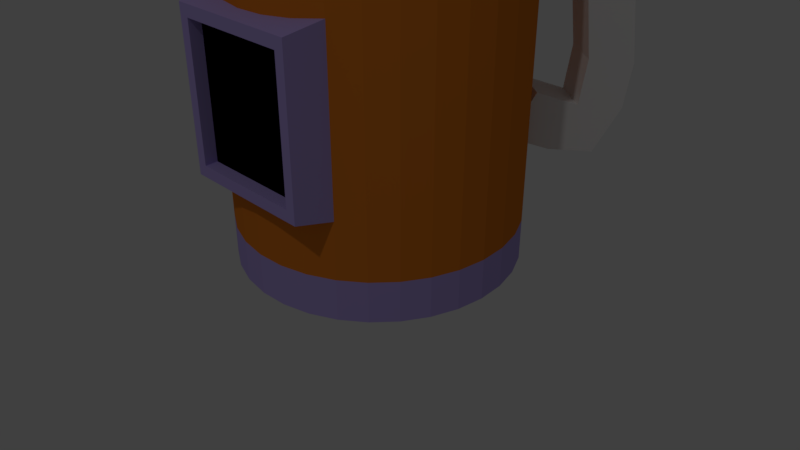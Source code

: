 # Source: liquorstore.blend  (saved by Blender 2.79.0; exported with 4.5.12 LTS)
import bpy
from mathutils import Matrix  # noqa: F401  (used for matrix-valued properties, if any)

bpy.ops.wm.read_factory_settings(use_empty=True)
scene = bpy.context.scene
scene.name = 'Scene'

# ---- collections
col_collection_1 = bpy.data.collections.new('Collection 1'); scene.collection.children.link(col_collection_1)

# ---- materials (node trees are filled in below, after node groups)
mat_material_009 = bpy.data.materials.new('Material.009')
mat_material_009.alpha_threshold = 0.0
mat_material_009.use_transparent_shadow = False
mat_material_009.roughness = 0.5
mat_material_010 = bpy.data.materials.new('Material.010')
mat_material_010.alpha_threshold = 0.0
mat_material_010.use_transparent_shadow = False
mat_material_010.diffuse_color = (0.0, 0.0, 0.0, 1.0)
mat_material_010.roughness = 0.5
mat_material_012 = bpy.data.materials.new('Material.012')
mat_material_012.alpha_threshold = 0.0
mat_material_012.use_transparent_shadow = False
mat_material_012.diffuse_color = (0.8, 0.2274, 0.02339, 1.0)
mat_material_012.roughness = 0.5
mat_material_013 = bpy.data.materials.new('Material.013')
mat_material_013.alpha_threshold = 0.0
mat_material_013.use_transparent_shadow = False
mat_material_013.diffuse_color = (0.4736, 0.3742, 0.8, 1.0)
mat_material_013.specular_color = (0.1345, 0.3363, 1.0)
mat_material_013.roughness = 0.5

# ---- material node trees

# ---- world
world_world = bpy.data.worlds.new('World'); scene.world = world_world
world_world.color = (0.05088, 0.05088, 0.05088)
world_world.use_sun_shadow = False
world_world.sun_shadow_jitter_overblur = 0.0
world_world.cycles.sampling_method = 'MANUAL'

# ---- cameras
cam_camera = bpy.data.cameras.new('Camera')
cam_camera.clip_end = 100.0
cam_camera.lens = 35.0
cam_camera.sensor_width = 32.0
cam_camera.sensor_height = 18.0
cam_camera.ortho_scale = 7.314
cam_camera.dof.focus_distance = 0.0
cam_camera.dof.aperture_fstop = 128.0

# ---- lights
light_lamp = bpy.data.lights.new('Lamp', 'POINT')
light_lamp.transmission_factor = 0.0
light_lamp.cutoff_distance = 30.0
light_lamp.energy = 100.0
light_lamp.shadow_buffer_clip_start = 1.001
light_lamp.shadow_soft_size = 0.1
light_lamp.shadow_maximum_resolution = 0.006
light_lamp.use_absolute_resolution = True

# ---- meshes
me_cylinder_001 = bpy.data.meshes.new('Cylinder.001')
me_cylinder_001.from_pydata([(-0.02862, -0.02834, -0.05524), (-0.02308, -0.03333, -0.05524), (-0.02308, -0.03333, -0.04408), (-0.02308, -0.03333, 0.05345), (-0.02862, -0.02834, -0.04408), (-0.02862, -0.02834, 0.05345), (-0.03307, -0.02236, -0.04408), (-0.03307, -0.02236, 0.05345), (-0.03627, -0.01563, -0.04408), (-0.03627, -0.01563, 0.05345), (-0.03809, -0.008408, -0.04408), (-0.03809, -0.008408, 0.05345), (-0.03847, -0.0009659, -0.04408), (-0.03847, -0.0009659, 0.05345), (-0.0374, 0.006408, -0.04408), (-0.0374, 0.006408, 0.05345), (-0.0349, 0.01343, -0.04408), (-0.0349, 0.01343, 0.05345), (-0.03108, 0.01983, -0.04408), (-0.03108, 0.01983, 0.05345), (-0.02609, 0.02536, -0.04408), (-0.02609, 0.02536, 0.05345), (-0.02011, 0.02981, -0.04408), (-0.02011, 0.02981, 0.05345), (-0.01338, 0.03301, -0.04408), (-0.01338, 0.03301, 0.05345), (-0.006157, 0.03484, -0.04408), (-0.006157, 0.03484, 0.05345), (0.001285, 0.03522, -0.04408), (0.001285, 0.03522, 0.05345), (0.008659, 0.03414, -0.04408), (0.008659, 0.03414, 0.05345), (0.01568, 0.03164, -0.04408), (0.01568, 0.03164, 0.05345), (0.02208, 0.02783, -0.04408), (0.02208, 0.02783, 0.05345), (0.02761, 0.02283, -0.04408), (0.02761, 0.02283, 0.05345), (0.03206, 0.01686, -0.04408), (0.03206, 0.01686, 0.05345), (0.03526, 0.01013, -0.04408), (0.03526, 0.01013, 0.05345), (0.03709, 0.002901, -0.04408), (0.03709, 0.002901, 0.05345), (0.03747, -0.004541, -0.04408), (0.03747, -0.004541, 0.05345), (0.03639, -0.01191, -0.04408), (0.03639, -0.01191, 0.05345), (0.03389, -0.01894, -0.04408), (0.03389, -0.01894, 0.05345), (0.03008, -0.02534, -0.04408), (0.03008, -0.02534, 0.05345), (0.02508, -0.03087, -0.04408), (0.02508, -0.03087, 0.05345), (0.01911, -0.03532, -0.04408), (0.01911, -0.03532, 0.05345), (0.01238, -0.03852, -0.04408), (0.01238, -0.03852, 0.05345), (0.005153, -0.04034, -0.04408), (0.005153, -0.04034, 0.05345), (-0.00229, -0.04072, -0.04408), (-0.00229, -0.04072, 0.05345), (-0.009663, -0.03965, -0.04408), (-0.009663, -0.03965, 0.05345), (-0.01668, -0.03715, -0.04408), (-0.01668, -0.03715, 0.05345), (-0.03307, -0.02236, -0.05524), (-0.03627, -0.01563, -0.05524), (-0.03809, -0.008408, -0.05524), (-0.03847, -0.0009659, -0.05524), (-0.0374, 0.006408, -0.05524), (-0.0349, 0.01343, -0.05524), (-0.03108, 0.01983, -0.05524), (-0.02609, 0.02536, -0.05524), (-0.02011, 0.02981, -0.05524), (-0.01338, 0.03301, -0.05524), (-0.006157, 0.03484, -0.05524), (0.001285, 0.03522, -0.05524), (0.008659, 0.03414, -0.05524), (0.01568, 0.03164, -0.05524), (0.02208, 0.02783, -0.05524), (0.02761, 0.02283, -0.05524), (0.03206, 0.01686, -0.05524), (0.03526, 0.01013, -0.05524), (0.03709, 0.002901, -0.05524), (0.03747, -0.004541, -0.05524), (0.03639, -0.01191, -0.05524), (0.03389, -0.01894, -0.05524), (0.03008, -0.02534, -0.05524), (0.02508, -0.03087, -0.05524), (0.01911, -0.03532, -0.05524), (0.01238, -0.03852, -0.05524), (0.005153, -0.04034, -0.05524), (-0.00229, -0.04072, -0.05524), (-0.009663, -0.03965, -0.05524), (-0.01668, -0.03715, -0.05524), (-0.02146, -0.02182, 0.05345), (-0.01733, -0.02554, 0.05345), (-0.02477, -0.01737, 0.05345), (-0.02716, -0.01235, 0.05345), (-0.02852, -0.006968, 0.05345), (-0.0288, -0.001421, 0.05345), (-0.028, 0.004074, 0.05345), (-0.02614, 0.009307, 0.05345), (-0.02329, 0.01408, 0.05345), (-0.01957, 0.0182, 0.05345), (-0.01512, 0.02152, 0.05345), (-0.0101, 0.0239, 0.05345), (-0.004717, 0.02526, 0.05345), (0.0008299, 0.02555, 0.05345), (0.006325, 0.02474, 0.05345), (0.01156, 0.02288, 0.05345), (0.01633, 0.02004, 0.05345), (0.02045, 0.01632, 0.05345), (0.02377, 0.01186, 0.05345), (0.02615, 0.006846, 0.05345), (0.02751, 0.001461, 0.05345), (0.0278, -0.004085, 0.05345), (0.02699, -0.009581, 0.05345), (0.02513, -0.01481, 0.05345), (0.02229, -0.01958, 0.05345), (0.01857, -0.02371, 0.05345), (0.01411, -0.02702, 0.05345), (0.009097, -0.02941, 0.05345), (0.003712, -0.03077, 0.05345), (-0.001834, -0.03105, 0.05345), (-0.00733, -0.03025, 0.05345), (-0.01256, -0.02839, 0.05345), (-0.02146, -0.02182, 0.04294), (-0.01733, -0.02554, 0.04294), (-0.02477, -0.01737, 0.04294), (-0.02716, -0.01235, 0.04294), (-0.02852, -0.006968, 0.04294), (-0.0288, -0.001421, 0.04294), (-0.028, 0.004074, 0.04294), (-0.02614, 0.009307, 0.04294), (-0.02329, 0.01408, 0.04294), (-0.01957, 0.0182, 0.04294), (-0.01512, 0.02152, 0.04294), (-0.0101, 0.0239, 0.04294), (-0.004717, 0.02526, 0.04294), (0.0008299, 0.02555, 0.04294), (0.006325, 0.02474, 0.04294), (0.01156, 0.02288, 0.04294), (0.01633, 0.02004, 0.04294), (0.02045, 0.01632, 0.04294), (0.02377, 0.01186, 0.04294), (0.02615, 0.006846, 0.04294), (0.02751, 0.001461, 0.04294), (0.0278, -0.004085, 0.04294), (0.02699, -0.009581, 0.04294), (0.02513, -0.01481, 0.04294), (0.02229, -0.01958, 0.04294), (0.01857, -0.02371, 0.04294), (0.01411, -0.02702, 0.04294), (0.009097, -0.02941, 0.04294), (0.003712, -0.03077, 0.04294), (-0.001834, -0.03105, 0.04294), (-0.00733, -0.03025, 0.04294), (-0.01256, -0.02839, 0.04294), (-0.02308, -0.03333, 0.02503), (-0.02862, -0.02834, 0.02503), (-0.03307, -0.02236, 0.02503), (-0.03627, -0.01563, 0.02503), (-0.03809, -0.008408, 0.02503), (-0.03847, -0.0009659, 0.02503), (-0.0374, 0.006408, 0.02503), (-0.0349, 0.01343, 0.02503), (-0.03108, 0.01983, 0.02503), (-0.02609, 0.02536, 0.02503), (-0.02011, 0.02981, 0.02503), (-0.01338, 0.03301, 0.02503), (-0.006157, 0.03484, 0.02503), (0.001285, 0.03522, 0.02503), (0.008659, 0.03414, 0.02503), (0.01568, 0.03164, 0.02503), (0.02208, 0.02783, 0.02503), (0.02761, 0.02283, 0.02503), (0.03206, 0.01686, 0.02503), (0.03526, 0.01013, 0.02503), (0.03709, 0.002901, 0.02503), (0.03747, -0.004541, 0.02503), (0.03639, -0.01191, 0.02503), (0.03389, -0.01894, 0.02503), (0.03008, -0.02534, 0.02503), (0.02508, -0.03087, 0.02503), (0.01911, -0.03532, 0.02503), (0.01238, -0.03852, 0.02503), (0.005153, -0.04034, 0.02503), (-0.00229, -0.04072, 0.02503), (-0.009663, -0.03965, 0.02503), (-0.01668, -0.03715, 0.02503), (-0.03721, 0.03182, -0.01652), (-0.0385, 0.03278, -0.004614), (-0.04435, 0.02216, -0.01652), (-0.04564, 0.02311, -0.004614), (-0.04679, 0.0389, -0.01813), (-0.04808, 0.03985, -0.006219), (-0.05393, 0.02923, -0.01813), (-0.05522, 0.03018, -0.006219), (-0.03639, 0.03122, 0.01771), (-0.04352, 0.02155, 0.01771), (-0.0531, 0.02862, 0.01611), (-0.04597, 0.03829, 0.01611), (-0.03226, 0.02817, 0.02864), (-0.0394, 0.0185, 0.02864), (-0.04898, 0.02558, 0.02703), (-0.04184, 0.03524, 0.02703), (-0.02647, 0.02389, 0.01495), (-0.03361, 0.01423, 0.01495), (-0.02235, 0.02085, 0.02588), (-0.02948, 0.01118, 0.02588), (-0.03893, 0.01815, -0.02829), (-0.03179, 0.02782, -0.02829), (-0.04851, 0.02523, -0.02989), (-0.04137, 0.03489, -0.02989), (-0.03561, 0.01571, -0.01263), (-0.02847, 0.02537, -0.01263), (-0.03019, 0.0117, -0.0244), (-0.02305, 0.02137, -0.0244), (0.03164, -0.02201, -0.02863), (0.03164, -0.02201, 0.0172), (0.03164, 0.01702, -0.02863), (0.03164, 0.01702, 0.0172), (0.04154, -0.02026, -0.02657), (0.04154, -0.02026, 0.01514), (0.04154, 0.01527, -0.02657), (0.04154, 0.01527, 0.01514), (0.04154, 0.01262, 0.01204), (0.04154, 0.01262, -0.02346), (0.04154, -0.01761, -0.02346), (0.04154, -0.01761, 0.01204), (0.03816, 0.01262, 0.01204), (0.03816, 0.01262, -0.02346), (0.03816, -0.01761, -0.02346), (0.03816, -0.01761, 0.01204)], [], [(53, 51, 120, 121), (24, 26, 76, 75), (160, 3, 5, 161), (37, 35, 112, 113), (40, 42, 84, 83), (161, 5, 7, 162), (15, 13, 101, 102), (56, 58, 92, 91), (162, 7, 9, 163), (31, 29, 109, 110), (18, 20, 73, 72), (163, 9, 11, 164), (47, 45, 117, 118), (34, 36, 81, 80), (164, 11, 13, 165), (63, 61, 125, 126), (50, 52, 89, 88), (165, 13, 15, 166), (9, 7, 98, 99), (12, 14, 70, 69), (166, 15, 17, 167), (25, 23, 106, 107), (2, 4, 0, 1), (167, 17, 19, 168), (41, 39, 114, 115), (28, 30, 78, 77), (168, 19, 21, 169), (57, 55, 122, 123), (44, 46, 86, 85), (169, 21, 23, 170), (19, 17, 103, 104), (60, 62, 94, 93), (170, 23, 25, 171), (35, 33, 111, 112), (6, 8, 67, 66), (171, 25, 27, 172), (51, 49, 119, 120), (22, 24, 75, 74), (172, 27, 29, 173), (13, 11, 100, 101), (38, 40, 83, 82), (173, 29, 31, 174), (29, 27, 108, 109), (54, 56, 91, 90), (174, 31, 33, 175), (45, 43, 116, 117), (16, 18, 72, 71), (175, 33, 35, 176), (61, 59, 124, 125), (32, 34, 80, 79), (176, 35, 37, 177), (3, 65, 127, 97), (48, 50, 88, 87), (177, 37, 39, 178), (7, 5, 96, 98), (10, 12, 69, 68), (178, 39, 41, 179), (23, 21, 105, 106), (64, 2, 1, 95), (179, 41, 43, 180), (39, 37, 113, 114), (26, 28, 77, 76), (180, 43, 45, 181), (55, 53, 121, 122), (42, 44, 85, 84), (181, 45, 47, 182), (17, 15, 102, 103), (58, 60, 93, 92), (182, 47, 49, 183), (33, 31, 110, 111), (4, 6, 66, 0), (183, 49, 51, 184), (49, 47, 118, 119), (20, 22, 74, 73), (184, 51, 53, 185), (65, 63, 126, 127), (36, 38, 82, 81), (185, 53, 55, 186), (11, 9, 99, 100), (52, 54, 90, 89), (186, 55, 57, 187), (27, 25, 107, 108), (14, 16, 71, 70), (187, 57, 59, 188), (43, 41, 115, 116), (30, 32, 79, 78), (188, 59, 61, 189), (104, 103, 135, 136), (46, 48, 87, 86), (189, 61, 63, 190), (59, 57, 123, 124), (1, 0, 66, 67, 68, 69, 70, 71, 72, 73, 74, 75, 76, 77, 78, 79, 80, 81, 82, 83, 84, 85, 86, 87, 88, 89, 90, 91, 92, 93, 94, 95), (190, 63, 65, 191), (5, 3, 97, 96), (8, 10, 68, 67), (191, 65, 3, 160), (62, 64, 95, 94), (21, 19, 104, 105), (128, 129, 159, 158, 157, 156, 155, 154, 153, 152, 151, 150, 149, 148, 147, 146, 145, 144, 143, 142, 141, 140, 139, 138, 137, 136, 135, 134, 133, 132, 131, 130), (118, 117, 149, 150), (105, 104, 136, 137), (119, 118, 150, 151), (106, 105, 137, 138), (120, 119, 151, 152), (107, 106, 138, 139), (121, 120, 152, 153), (108, 107, 139, 140), (122, 121, 153, 154), (109, 108, 140, 141), (123, 122, 154, 155), (110, 109, 141, 142), (96, 97, 129, 128), (124, 123, 155, 156), (111, 110, 142, 143), (98, 96, 128, 130), (125, 124, 156, 157), (112, 111, 143, 144), (99, 98, 130, 131), (126, 125, 157, 158), (113, 112, 144, 145), (100, 99, 131, 132), (127, 126, 158, 159), (114, 113, 145, 146), (101, 100, 132, 133), (97, 127, 159, 129), (115, 114, 146, 147), (102, 101, 133, 134), (116, 115, 147, 148), (103, 102, 134, 135), (117, 116, 148, 149), (64, 191, 160, 2), (62, 190, 191, 64), (60, 189, 190, 62), (58, 188, 189, 60), (56, 187, 188, 58), (54, 186, 187, 56), (52, 185, 186, 54), (50, 184, 185, 52), (48, 183, 184, 50), (46, 182, 183, 48), (44, 181, 182, 46), (42, 180, 181, 44), (40, 179, 180, 42), (38, 178, 179, 40), (36, 177, 178, 38), (34, 176, 177, 36), (32, 175, 176, 34), (30, 174, 175, 32), (28, 173, 174, 30), (26, 172, 173, 28), (24, 171, 172, 26), (22, 170, 171, 24), (20, 169, 170, 22), (18, 168, 169, 20), (16, 167, 168, 18), (14, 166, 167, 16), (12, 165, 166, 14), (10, 164, 165, 12), (8, 163, 164, 10), (6, 162, 163, 8), (4, 161, 162, 6), (2, 160, 161, 4), (192, 193, 195, 194), (194, 195, 199, 198), (198, 199, 197, 196), (196, 197, 193, 192), (198, 196, 215, 214), (199, 195, 201, 202), (203, 202, 206, 207), (197, 199, 202, 203), (195, 193, 200, 201), (193, 197, 203, 200), (206, 205, 204, 207), (205, 201, 209, 211), (200, 203, 207, 204), (202, 201, 205, 206), (209, 208, 210, 211), (201, 200, 208, 209), (200, 204, 210, 208), (204, 205, 211, 210), (212, 214, 215, 213), (196, 192, 213, 215), (194, 198, 214, 212), (212, 213, 219, 218), (217, 216, 218, 219), (194, 212, 218, 216), (192, 194, 216, 217), (213, 192, 217, 219), (220, 221, 223, 222), (222, 223, 227, 226), (226, 227, 228, 229), (224, 225, 221, 220), (222, 226, 224, 220), (227, 223, 221, 225), (231, 230, 234, 235), (225, 224, 230, 231), (224, 226, 229, 230), (227, 225, 231, 228), (233, 232, 235, 234), (230, 229, 233, 234), (228, 231, 235, 232), (229, 228, 232, 233)])
me_cylinder_001.polygons.foreach_set('material_index', [0, 3, 0, 0, 3, 0, 0, 3, 0, 0, 3, 0, 0, 3, 0, 0, 3, 0, 0, 3, 0, 0, 3, 0, 0, 3, 0, 0, 3, 0, 0, 3, 0, 0, 3, 0, 0, 3, 0, 0, 3, 0, 0, 3, 0, 0, 3, 0, 0, 3, 0, 0, 3, 0, 0, 3, 0, 0, 3, 0, 0, 3, 0, 0, 3, 0, 0, 3, 0, 0, 3, 0, 0, 3, 0, 0, 3, 0, 0, 3, 0, 0, 3, 0, 0, 3, 0, 0, 3, 0, 0, 3, 0, 0, 3, 0, 3, 0, 0, 0, 0, 0, 0, 0, 0, 0, 0, 0, 0, 0, 0, 0, 0, 0, 0, 0, 0, 0, 0, 0, 0, 0, 0, 0, 0, 0, 0, 0, 0, 0, 2, 2, 2, 2, 2, 2, 2, 2, 2, 2, 2, 2, 2, 2, 2, 2, 2, 2, 2, 2, 2, 2, 2, 2, 2, 2, 2, 2, 2, 2, 2, 2, 0, 0, 0, 0, 0, 0, 0, 0, 0, 0, 0, 0, 0, 0, 0, 0, 0, 0, 0, 0, 0, 0, 0, 0, 0, 0, 3, 3, 3, 3, 3, 3, 3, 3, 3, 3, 1, 3, 3, 3])
me_cylinder_001.materials.append(mat_material_009)
me_cylinder_001.materials.append(mat_material_010)
me_cylinder_001.materials.append(mat_material_012)
me_cylinder_001.materials.append(mat_material_013)
me_cylinder_001.use_remesh_preserve_volume = False
me_cylinder_001.use_remesh_preserve_attributes = False
me_cylinder_001.use_mirror_vertex_groups = False
me_cylinder_001.update()

# ---- objects
ob_lamp = bpy.data.objects.new('Lamp', light_lamp)
ob_camera = bpy.data.objects.new('Camera', cam_camera)
ob_liquorsign = bpy.data.objects.new('LiquorSign', me_cylinder_001)

# ---- transforms, parenting, visibility, modifiers, constraints
ob_lamp.location = (4.076, 1.005, 5.904)
ob_lamp.rotation_euler = (0.6503, 0.05522, 1.866)
ob_lamp.lock_rotations_4d = False
ob_lamp.empty_display_type = 'ARROWS'
ob_lamp.color = (0.0, 0.0, 0.0, 0.0)
ob_lamp.lineart.crease_threshold = 0.0
ob_camera.location = (1.221, 1.24, 1.034)
ob_camera.rotation_euler = (1.047, 2.841e-08, 2.356)
ob_camera.scale = (1.0, 1.0, 1.0)
ob_camera.lock_rotations_4d = False
ob_camera.empty_display_type = 'ARROWS'
ob_camera.color = (0.0, 0.0, 0.0, 0.0)
ob_camera.display_type = 'WIRE'
ob_camera.lineart.crease_threshold = 0.0
ob_liquorsign.location = (0.03942, 0.01137, 0.4648)
ob_liquorsign.scale = (8.414, 8.414, 8.414)
ob_liquorsign.lineart.crease_threshold = 0.0

# ---- collection membership
col_collection_1.objects.link(ob_lamp)
col_collection_1.objects.link(ob_camera)
col_collection_1.objects.link(ob_liquorsign)

# ---- scene / render settings (as saved in the file)
scene.camera = ob_camera
scene.frame_start = 1; scene.frame_end = 250; scene.frame_set(1)
scene.render.engine = 'BLENDER_EEVEE_NEXT'
scene.render.resolution_percentage = 50
scene.render.dither_intensity = 0.0
scene.cycles.use_denoising = False
scene.cycles.samples = 128
scene.cycles.sampling_pattern = 'TABULATED_SOBOL'
scene.cycles.use_adaptive_sampling = False
scene.cycles.use_light_tree = False
scene.cycles.blur_glossy = 0.0
scene.cycles.sample_clamp_indirect = 0.0
scene.view_settings.view_transform = 'Standard'
bpy.context.view_layer.update()
